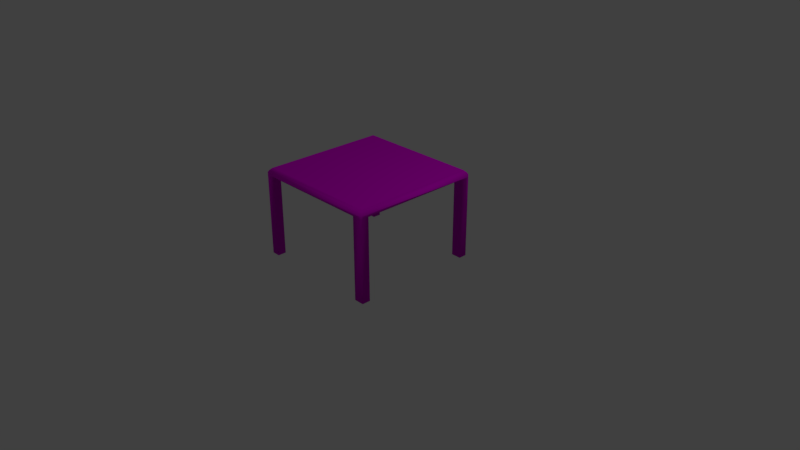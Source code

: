# Source: Table_-_UV.blend  (saved by Blender 2.79.0; exported with 4.5.12 LTS)
import bpy
from mathutils import Matrix  # noqa: F401  (used for matrix-valued properties, if any)

bpy.ops.wm.read_factory_settings(use_empty=True)
scene = bpy.context.scene
scene.name = 'Scene'

# ---- collections
col_collection_1 = bpy.data.collections.new('Collection 1'); scene.collection.children.link(col_collection_1)

# ---- images (referenced by path relative to the original .blend; pixels are not part of the script)
import os
ASSET_DIR = os.environ.get("B2B_ASSET_DIR", "")  # directory of the original .blend (textures are referenced by path, not embedded)
HERE = os.path.dirname(os.path.abspath(__file__))  # packed textures are extracted next to this script under _unpacked/

def load_image(name, relpath, width, height, colorspace="sRGB"):
    """Load a texture the original file referenced (path relative to the .blend, or extracted next to this script)."""
    p = next((c for c in (os.path.join(HERE, relpath), os.path.join(ASSET_DIR, relpath)) if relpath and os.path.exists(c)), "")
    if p:
        img = bpy.data.images.load(p, check_existing=True)
        img.name = name
    else:  # same state as the original file: an image datablock whose file is absent (Cycles renders it pink)
        img = bpy.data.images.new(name, width, height)
        img.source = "FILE"
        img.filepath = "//" + (relpath or name)
    img.colorspace_settings.name = colorspace
    return img
img_untitled = load_image('Untitled', '', 1024, 1024, 'sRGB')

# ---- materials (node trees are filled in below, after node groups)
mat_grid = bpy.data.materials.new('grid')
mat_grid.alpha_threshold = 0.0
mat_grid.roughness = 0.5

# ---- material node trees
mat_grid.use_nodes = True; mat_grid.node_tree.nodes.clear()
_N = mat_grid.node_tree.nodes; _L = mat_grid.node_tree.links
n0 = _N.new('ShaderNodeOutputMaterial'); n0.name = 'Material Output'; n0.location = (300, 300)
n1 = _N.new('ShaderNodeBsdfDiffuse'); n1.name = 'Diffuse BSDF'; n1.location = (10, 300)
n2 = _N.new('ShaderNodeTexImage'); n2.name = 'Image Texture'; n2.location = (-180, 300)
n2.width = 140
n2.image = img_untitled
_L.new(n1.outputs[0], n0.inputs[0])
_L.new(n2.outputs[0], n1.inputs[0])
n0.is_active_output = True

# ---- world
world_world = bpy.data.worlds.new('World'); scene.world = world_world
world_world.color = (0.05088, 0.05088, 0.05088)
world_world.use_sun_shadow = False
world_world.sun_shadow_jitter_overblur = 0.0
world_world.cycles.sampling_method = 'MANUAL'

# ---- cameras
cam_camera = bpy.data.cameras.new('Camera')
cam_camera.clip_end = 100.0
cam_camera.lens = 35.0
cam_camera.sensor_width = 32.0
cam_camera.sensor_height = 18.0
cam_camera.ortho_scale = 7.314
cam_camera.dof.focus_distance = 0.0

# ---- lights
light_lamp = bpy.data.lights.new('Lamp', 'POINT')
light_lamp.transmission_factor = 0.0
light_lamp.cutoff_distance = 30.0
light_lamp.energy = 100.0
light_lamp.shadow_buffer_clip_start = 1.001
light_lamp.shadow_soft_size = 0.1
light_lamp.shadow_maximum_resolution = 0.006
light_lamp.use_absolute_resolution = True

# ---- meshes
me_cube_003 = bpy.data.meshes.new('Cube.003')
me_cube_003.from_pydata([(-1.0, -1.0, -1.0), (-1.0, 1.0, -1.0), (1.0, -1.0, -1.0), (1.0, 1.0, -1.0), (-1.0, -1.0, -0.2135), (-0.9504, -0.9504, 0.9594), (-0.9814, -0.9814, 0.3807), (-1.0, 1.0, -0.2135), (-0.9504, 0.9504, 0.9594), (-0.9814, 0.9814, 0.3807), (1.0, -1.0, -0.2135), (0.9504, -0.9504, 0.9594), (0.9814, -0.9814, 0.3807), (1.0, 1.0, -0.2135), (0.9504, 0.9504, 0.9594), (0.9814, 0.9814, 0.3807), (-1.0, 0.8766, -1.0), (-1.0, -0.8719, -1.0), (1.0, -0.8719, -1.0), (1.0, 0.8766, -1.0), (1.0, 1.0, -24.17), (1.0, 0.8766, -24.17), (0.8469, -1.0, -1.0), (-1.0, 1.0, -24.17), (-0.8729, -1.0, -1.0), (-0.8729, 1.0, -1.0), (-0.8729, 1.0, -24.17), (0.8469, 1.0, -1.0), (-1.0, -1.0, -24.17), (-1.0, -0.8719, -24.17), (0.8469, 0.8766, -1.0), (-0.8729, 0.8766, -1.0), (0.8469, -0.8719, -1.0), (-0.8729, -0.8719, -1.0), (0.8469, -1.0, -24.17), (1.0, -1.0, -24.17), (1.0, -0.8719, -24.17), (0.8469, -0.8719, -24.17), (0.8469, 0.8766, -24.17), (-0.8729, -1.0, -24.17), (0.8469, 1.0, -24.17), (-1.0, 0.8766, -24.17), (-0.8729, 0.8766, -24.17), (-0.8729, -0.8719, -24.17)], [], [(15, 12, 10, 13), (12, 6, 4, 10), (13, 10, 2, 18, 19, 3), (24, 0, 28, 39), (37, 36, 35, 34), (0, 4, 7, 1, 16, 17), (5, 8, 9, 6), (7, 13, 3, 27, 25, 1), (9, 8, 14, 15), (25, 27, 30, 31), (22, 32, 37, 34), (29, 43, 39, 28), (9, 15, 13, 7), (11, 5, 6, 12), (14, 11, 12, 15), (23, 26, 42, 41), (6, 9, 7, 4), (40, 20, 21, 38), (18, 2, 35, 36), (31, 30, 32, 33), (25, 31, 42, 26), (30, 19, 18, 32), (33, 24, 39, 43), (16, 31, 33, 17), (2, 10, 4, 0, 24, 22), (0, 17, 29, 28), (32, 18, 36, 37), (33, 32, 22, 24), (1, 25, 26, 23), (8, 5, 11, 14), (31, 16, 41, 42), (3, 19, 21, 20), (30, 27, 40, 38), (17, 33, 43, 29), (19, 30, 38, 21), (16, 1, 23, 41), (2, 22, 34, 35), (27, 3, 20, 40)])
me_cube_003.polygons.foreach_set('use_smooth', [True] * 38)
_uv = me_cube_003.uv_layers.new(name='UVMap')
_uv.uv.foreach_set('vector', [0.2914, 0.07394, 0.291, 0.0008869, 0.3134, 9.464e-05, 0.3134, 0.07442, 0.01801, 0.01541, 0.01614, 0.2559, 0.009577, 0.2523, 0.01139, 0.007242, 0.009386, 0.7424, 0.01108, 0.9921, 0.002064, 0.9999, 0.001963, 0.9837, 0.0005889, 0.7629, 0.0005235, 0.7473, 0.2098, 0.2524, 0.1936, 0.2523, 0.1936, 0.0001996, 0.2098, 0.0002522, 0.09882, 0.2726, 0.09311, 0.2726, 0.09311, 0.2679, 0.09882, 0.2679, 0.0008806, 0.2473, 0.009577, 0.2523, 0.008886, 0.4964, 0.0001014, 0.4963, 0.0001471, 0.4809, 0.0008006, 0.2632, 0.02257, 0.2596, 0.02202, 0.496, 0.0155, 0.4962, 0.01614, 0.2559, 0.008886, 0.4964, 0.009386, 0.7424, 0.0005235, 0.7473, 0.0004891, 0.7281, 9.464e-05, 0.5122, 0.0001014, 0.4963, 0.0155, 0.4962, 0.02202, 0.496, 0.02254, 0.7338, 0.01604, 0.7382, 0.08867, 0.2697, 0.02461, 0.2697, 0.02461, 0.2651, 0.08867, 0.2651, 0.04169, 0.2648, 0.02461, 0.2648, 0.02461, 9.464e-05, 0.04169, 0.0001295, 0.1038, 0.2679, 0.1085, 0.2679, 0.1085, 0.2726, 0.1038, 0.2726, 0.0155, 0.4962, 0.01604, 0.7382, 0.009386, 0.7424, 0.008886, 0.4964, 0.02442, 0.02516, 0.02257, 0.2596, 0.01614, 0.2559, 0.01801, 0.01541, 0.02254, 0.7338, 0.02442, 0.9729, 0.01785, 0.9834, 0.01604, 0.7382, 0.1134, 0.2724, 0.1087, 0.2724, 0.1087, 0.2679, 0.1134, 0.2679, 0.01614, 0.2559, 0.0155, 0.4962, 0.008886, 0.4964, 0.009577, 0.2523, 0.09901, 0.2736, 0.09901, 0.2679, 0.1036, 0.2679, 0.1036, 0.2736, 0.07585, 0.2649, 0.05877, 0.2648, 0.05877, 0.0001593, 0.07585, 0.0001941, 0.2251, 0.3178, 0.161, 0.3178, 0.161, 0.2526, 0.2251, 0.2526, 0.2747, 0.0001946, 0.2908, 0.0002284, 0.2908, 0.25, 0.2747, 0.25, 0.291, 0.07461, 0.2967, 0.07461, 0.2967, 0.1397, 0.291, 0.1397, 0.2261, 0.2525, 0.2098, 0.2524, 0.2098, 0.0002522, 0.2261, 0.0003046, 0.09311, 0.2677, 0.09311, 0.2629, 0.1582, 0.2629, 0.1582, 0.2677, 0.00263, 9.464e-05, 0.01139, 0.007242, 0.009577, 0.2523, 0.0008806, 0.2473, 0.0009918, 0.2316, 0.002496, 0.01901, 0.1936, 0.2523, 0.1773, 0.2523, 0.1773, 0.0001472, 0.1936, 0.0001996, 0.09293, 0.2649, 0.07585, 0.2649, 0.07585, 0.0001941, 0.09293, 0.000224, 0.2957, 0.1399, 0.2957, 0.204, 0.291, 0.204, 0.291, 0.1399, 0.2585, 0.0001615, 0.2747, 0.0001946, 0.2747, 0.25, 0.2585, 0.2499, 0.2971, 0.2502, 0.2971, 0.321, 0.2263, 0.321, 0.2263, 0.2502, 0.2263, 9.464e-05, 0.2424, 0.0001277, 0.2424, 0.2499, 0.2263, 0.2499, 0.127, 0.2626, 0.11, 0.2626, 0.11, 0.0001443, 0.127, 0.0001998, 0.1608, 0.2627, 0.1439, 0.2627, 0.1439, 0.0002494, 0.1608, 0.000305, 0.1773, 0.2523, 0.161, 0.2522, 0.161, 9.464e-05, 0.1773, 0.0001472, 0.11, 0.2626, 0.09311, 0.2625, 0.09311, 9.464e-05, 0.11, 0.0001443, 0.2424, 0.0001277, 0.2585, 0.0001615, 0.2585, 0.2499, 0.2424, 0.2499, 0.05877, 0.2648, 0.04169, 0.2648, 0.04169, 0.0001295, 0.05877, 0.0001593, 0.1439, 0.2627, 0.127, 0.2626, 0.127, 0.0001998, 0.1439, 0.0002494])
me_cube_003.materials.append(mat_grid)
me_cube_003.use_remesh_preserve_volume = False
me_cube_003.use_remesh_preserve_attributes = False
me_cube_003.use_mirror_vertex_groups = False
me_cube_003.update()

# ---- objects
ob_lamp = bpy.data.objects.new('Lamp', light_lamp)
ob_camera = bpy.data.objects.new('Camera', cam_camera)
ob_table = bpy.data.objects.new('Table', me_cube_003)

# ---- transforms, parenting, visibility, modifiers, constraints
ob_lamp.location = (4.076, 1.005, 5.904)
ob_lamp.rotation_euler = (0.6503, 0.05522, 1.866)
ob_lamp.lock_rotations_4d = False
ob_lamp.empty_display_type = 'ARROWS'
ob_lamp.color = (0.0, 0.0, 0.0, 0.0)
ob_lamp.lineart.crease_threshold = 0.0
ob_camera.location = (7.481, -6.508, 5.344)
ob_camera.rotation_euler = (1.109, 0.0, 0.8149)
ob_camera.lock_rotations_4d = False
ob_camera.empty_display_type = 'ARROWS'
ob_camera.color = (0.0, 0.0, 0.0, 0.0)
ob_camera.display_type = 'WIRE'
ob_camera.lineart.crease_threshold = 0.0
ob_table.location = (0.0, 0.0, 1.136)
ob_table.scale = (0.8732, 0.8732, 0.04698)
ob_table.lineart.crease_threshold = 0.0

# ---- collection membership
col_collection_1.objects.link(ob_lamp)
col_collection_1.objects.link(ob_camera)
col_collection_1.objects.link(ob_table)

# ---- scene / render settings (as saved in the file)
scene.camera = ob_camera
scene.frame_start = 1; scene.frame_end = 250; scene.frame_set(1)
scene.render.engine = 'CYCLES'
scene.render.resolution_percentage = 50
scene.render.dither_intensity = 0.0
scene.cycles.use_denoising = False
scene.cycles.samples = 128
scene.cycles.sampling_pattern = 'TABULATED_SOBOL'
scene.cycles.use_adaptive_sampling = False
scene.cycles.use_light_tree = False
scene.cycles.blur_glossy = 0.0
scene.cycles.sample_clamp_indirect = 0.0
scene.view_settings.view_transform = 'Standard'
bpy.context.view_layer.update()
